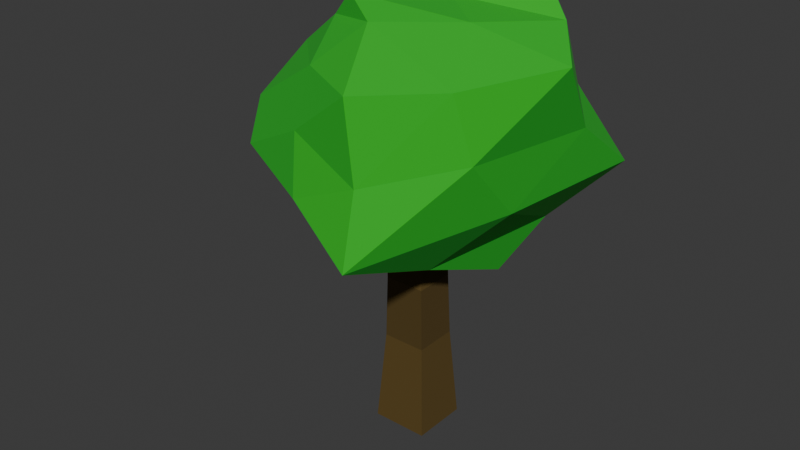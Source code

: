 # Source: Tree1_1.blend  (saved by Blender 4.4.32; exported with 4.5.12 LTS)
import bpy
from mathutils import Matrix  # noqa: F401  (used for matrix-valued properties, if any)

bpy.ops.wm.read_factory_settings(use_empty=True)
scene = bpy.context.scene
scene.name = 'Scene'

# ---- collections
col_collection = bpy.data.collections.new('Collection'); scene.collection.children.link(col_collection)

# ---- materials (node trees are filled in below, after node groups)
mat_material_002 = bpy.data.materials.new('Material.002')
mat_material_002.diffuse_color = (0.0134, 0.4516, 0.01576, 1.0)
mat_material_002.roughness = 1.0
mat_material_001 = bpy.data.materials.new('Material.001')
mat_material_001.diffuse_color = (0.09935, 0.05957, 0.007999, 1.0)
mat_material_001.roughness = 0.5

# ---- material node trees
mat_material_002.use_nodes = True; mat_material_002.node_tree.nodes.clear()
_N = mat_material_002.node_tree.nodes; _L = mat_material_002.node_tree.links
n0 = _N.new('ShaderNodeBsdfPrincipled'); n0.name = 'Principled BSDF'; n0.location = (10, 300)
n0.inputs[0].default_value = (0.0134, 0.4516, 0.01576, 1.0)
n0.inputs[2].default_value = 1.0
n1 = _N.new('ShaderNodeOutputMaterial'); n1.name = 'Material Output'; n1.location = (300, 300)
n2 = _N.new('ShaderNodeNormalMap'); n2.name = 'Normal Map'; n2.location = (-300, -300)
n2.label = 'Normal/Map'
n2.inputs[0].default_value = 0.0
_L.new(n0.outputs[0], n1.inputs[0])
_L.new(n2.outputs[0], n0.inputs[5])
n1.is_active_output = True
mat_material_001.use_nodes = True; mat_material_001.node_tree.nodes.clear()
_N = mat_material_001.node_tree.nodes; _L = mat_material_001.node_tree.links
n0 = _N.new('ShaderNodeBsdfPrincipled'); n0.name = 'Principled BSDF'; n0.location = (10, 300)
n0.inputs[0].default_value = (0.09935, 0.05957, 0.007999, 1.0)
n0.inputs[2].default_value = 0.9197
n1 = _N.new('ShaderNodeOutputMaterial'); n1.name = 'Material Output'; n1.location = (300, 300)
n2 = _N.new('ShaderNodeNormalMap'); n2.name = 'Normal Map'; n2.location = (-300, -300)
n2.label = 'Normal/Map'
n2.inputs[0].default_value = 0.0
_L.new(n0.outputs[0], n1.inputs[0])
_L.new(n2.outputs[0], n0.inputs[5])
n1.is_active_output = True

# ---- world
world_world = bpy.data.worlds.new('World'); scene.world = world_world
world_world.use_nodes = True; world_world.node_tree.nodes.clear()
_N = world_world.node_tree.nodes; _L = world_world.node_tree.links
n0 = _N.new('ShaderNodeOutputWorld'); n0.name = 'World Output'; n0.location = (300, 300)
n1 = _N.new('ShaderNodeBackground'); n1.name = 'Background'; n1.location = (10, 300)
n1.inputs[0].default_value = (0.05088, 0.05088, 0.05088, 1.0)
_L.new(n1.outputs[0], n0.inputs[0])
n0.is_active_output = True
world_world.color = (0.05088, 0.05088, 0.05088)
world_world.sun_shadow_jitter_overblur = 0.0

# ---- meshes
me_icosphere_003 = bpy.data.meshes.new('Icosphere.003')
me_icosphere_003.from_pydata([(0.5037, 0.1426, -1.353), (0.4807, -0.9451, -0.6063), (-0.6088, -0.6207, -0.1949), (-1.03, 0.08091, -0.8363), (-0.5227, 0.6886, -0.663), (0.9549, 0.6485, -0.485), (0.361, -0.8147, 0.6018), (-0.5437, -0.2802, 0.5236), (-0.8226, 0.5215, 0.6291), (0.5739, 0.3491, 1.041), (1.028, 0.0006204, 0.6314), (-0.09998, -0.3666, 1.039), (-0.007825, -0.2651, -0.8144), (0.4648, -0.361, -1.005), (-0.01509, -0.8222, -0.3016), (0.8161, -0.1394, -0.5186), (0.634, 0.3752, -0.9519), (-0.2535, 0.08552, -1.079), (-0.7888, -0.3051, -0.5382), (-0.03385, 0.4284, -1.054), (-0.6686, 0.3083, -0.6845), (0.253, 0.6751, -0.5925), (0.8053, -0.4271, 0.03099), (0.9396, 0.2715, 0.0006977), (-0.07956, -0.7442, 0.1669), (0.4338, -0.8261, -0.0465), (-0.8099, -0.1176, -0.1352), (-0.6623, -0.501, 0.1353), (-0.5626, 0.645, -0.02335), (-0.9439, 0.252, -0.08871), (0.5667, 0.5529, 0.272), (0.002742, 0.6204, 0.07371), (0.7062, -0.4686, 0.5659), (-0.1141, -0.6112, 0.587), (-0.6733, 0.2329, 0.5489), (-0.2621, 0.5509, 0.7251), (0.7864, 0.2448, 0.813), (0.1353, -0.4644, 0.9129), (0.4752, -0.119, 0.8602), (-0.2515, -0.3301, 0.8228), (-0.3909, 0.1244, 0.8698), (0.1316, 0.09814, 0.9057)], [], [(0, 13, 12), (1, 13, 15), (0, 12, 17), (0, 17, 19), (0, 19, 16), (1, 15, 22), (2, 14, 24), (3, 18, 26), (4, 20, 28), (5, 21, 30), (1, 22, 25), (2, 24, 27), (3, 26, 29), (4, 28, 31), (5, 30, 23), (6, 32, 37), (7, 33, 39), (8, 34, 40), (9, 35, 41), (10, 36, 38), (38, 41, 11), (38, 36, 41), (36, 9, 41), (41, 40, 11), (41, 35, 40), (35, 8, 40), (40, 39, 11), (40, 34, 39), (34, 7, 39), (39, 37, 11), (39, 33, 37), (33, 6, 37), (37, 38, 11), (37, 32, 38), (32, 10, 38), (23, 36, 10), (23, 30, 36), (30, 9, 36), (31, 35, 9), (31, 28, 35), (28, 8, 35), (29, 34, 8), (29, 26, 34), (26, 7, 34), (27, 33, 7), (27, 24, 33), (24, 6, 33), (25, 32, 6), (25, 22, 32), (22, 10, 32), (30, 31, 9), (30, 21, 31), (21, 4, 31), (28, 29, 8), (28, 20, 29), (20, 3, 29), (26, 27, 7), (26, 18, 27), (18, 2, 27), (24, 25, 6), (24, 14, 25), (14, 1, 25), (22, 23, 10), (22, 15, 23), (15, 5, 23), (16, 21, 5), (16, 19, 21), (19, 4, 21), (19, 20, 4), (19, 17, 20), (17, 3, 20), (17, 18, 3), (17, 12, 18), (12, 2, 18), (15, 16, 5), (15, 13, 16), (13, 0, 16), (12, 14, 2), (12, 13, 14), (13, 1, 14)])
me_icosphere_003.polygons.foreach_set('use_smooth', [True] * 80)
_k = set([(0, 12), (0, 13), (0, 16), (0, 17), (0, 19), (1, 13), (1, 14), (1, 15), (1, 22), (1, 25), (2, 12), (2, 14), (2, 18), (2, 24), (2, 27), (3, 17), (3, 18), (3, 20), (3, 26), (3, 29), (4, 19), (4, 20), (4, 21), (4, 28), (4, 31), (5, 15), (5, 16), (5, 21), (5, 23), (5, 30), (6, 24), (6, 25), (6, 32), (6, 33), (6, 37), (7, 26), (7, 27), (7, 33), (7, 34), (7, 39), (8, 28), (8, 29), (8, 34), (8, 35), (8, 40), (9, 30), (9, 31), (9, 35), (9, 36), (9, 41), (10, 22), (10, 23), (10, 32), (10, 36), (10, 38), (11, 37), (11, 38), (11, 39), (11, 40), (11, 41), (12, 13), (12, 14), (12, 18), (13, 14), (13, 15), (13, 16), (14, 24), (14, 25), (15, 16), (15, 22), (15, 23), (16, 21), (17, 19), (17, 20), (18, 26), (18, 27), (19, 20), (19, 21), (20, 28), (20, 29), (21, 30), (21, 31), (22, 23), (22, 25), (22, 32), (23, 30), (23, 36), (24, 25), (25, 32), (26, 27), (26, 29), (26, 34), (27, 33), (28, 29), (28, 31), (28, 35), (29, 34), (30, 31), (30, 36), (31, 35), (32, 37), (32, 38), (33, 37), (33, 39), (34, 39), (34, 40), (35, 40), (35, 41), (36, 38), (36, 41), (37, 38), (37, 39), (38, 41), (39, 40), (40, 41)])
me_icosphere_003.attributes.new('sharp_edge', 'BOOLEAN', 'EDGE').data.foreach_set('value', [ (min(e.vertices), max(e.vertices)) in _k for e in me_icosphere_003.edges])
_uv = me_icosphere_003.uv_layers.new(name='UVMap')
_uv.uv.foreach_set('vector', [0.1818, 0.0, 0.2273, 0.07873, 0.1364, 0.07873, 0.2727, 0.1575, 0.3182, 0.07873, 0.3636, 0.1575, 0.9091, 0.0, 0.9545, 0.07873, 0.8636, 0.07873, 0.7273, 0.0, 0.7727, 0.07873, 0.6818, 0.07873, 0.5455, 0.0, 0.5909, 0.07873, 0.5, 0.07873, 0.2727, 0.1575, 0.3636, 0.1575, 0.3182, 0.2362, 0.09091, 0.1575, 0.1818, 0.1575, 0.1364, 0.2362, 0.8182, 0.1575, 0.9091, 0.1575, 0.8636, 0.2362, 0.6364, 0.1575, 0.7273, 0.1575, 0.6818, 0.2362, 0.4545, 0.1575, 0.5455, 0.1575, 0.5, 0.2362, 0.2727, 0.1575, 0.3182, 0.2362, 0.2273, 0.2362, 0.09091, 0.1575, 0.1364, 0.2362, 0.04546, 0.2362, 0.8182, 0.1575, 0.8636, 0.2362, 0.7727, 0.2362, 0.6364, 0.1575, 0.6818, 0.2362, 0.5909, 0.2362, 0.4545, 0.1575, 0.5, 0.2362, 0.4091, 0.2362, 0.1818, 0.3149, 0.2727, 0.3149, 0.2273, 0.3937, 0.0, 0.3149, 0.09091, 0.3149, 0.04546, 0.3937, 0.7273, 0.3149, 0.8182, 0.3149, 0.7727, 0.3937, 0.5455, 0.3149, 0.6364, 0.3149, 0.5909, 0.3937, 0.3636, 0.3149, 0.4545, 0.3149, 0.4091, 0.3937, 0.4091, 0.3937, 0.5, 0.3937, 0.4545, 0.4724, 0.4091, 0.3937, 0.4545, 0.3149, 0.5, 0.3937, 0.4545, 0.3149, 0.5455, 0.3149, 0.5, 0.3937, 0.5909, 0.3937, 0.6818, 0.3937, 0.6364, 0.4724, 0.5909, 0.3937, 0.6364, 0.3149, 0.6818, 0.3937, 0.6364, 0.3149, 0.7273, 0.3149, 0.6818, 0.3937, 0.7727, 0.3937, 0.8636, 0.3937, 0.8182, 0.4724, 0.7727, 0.3937, 0.8182, 0.3149, 0.8636, 0.3937, 0.8182, 0.3149, 0.9091, 0.3149, 0.8636, 0.3937, 0.04546, 0.3937, 0.1364, 0.3937, 0.09091, 0.4724, 0.04546, 0.3937, 0.09091, 0.3149, 0.1364, 0.3937, 0.09091, 0.3149, 0.1818, 0.3149, 0.1364, 0.3937, 0.2273, 0.3937, 0.3182, 0.3937, 0.2727, 0.4724, 0.2273, 0.3937, 0.2727, 0.3149, 0.3182, 0.3937, 0.2727, 0.3149, 0.3636, 0.3149, 0.3182, 0.3937, 0.4091, 0.2362, 0.4545, 0.3149, 0.3636, 0.3149, 0.4091, 0.2362, 0.5, 0.2362, 0.4545, 0.3149, 0.5, 0.2362, 0.5455, 0.3149, 0.4545, 0.3149, 0.5909, 0.2362, 0.6364, 0.3149, 0.5455, 0.3149, 0.5909, 0.2362, 0.6818, 0.2362, 0.6364, 0.3149, 0.6818, 0.2362, 0.7273, 0.3149, 0.6364, 0.3149, 0.7727, 0.2362, 0.8182, 0.3149, 0.7273, 0.3149, 0.7727, 0.2362, 0.8636, 0.2362, 0.8182, 0.3149, 0.8636, 0.2362, 0.9091, 0.3149, 0.8182, 0.3149, 0.04546, 0.2362, 0.09091, 0.3149, 0.0, 0.3149, 0.04546, 0.2362, 0.1364, 0.2362, 0.09091, 0.3149, 0.1364, 0.2362, 0.1818, 0.3149, 0.09091, 0.3149, 0.2273, 0.2362, 0.2727, 0.3149, 0.1818, 0.3149, 0.2273, 0.2362, 0.3182, 0.2362, 0.2727, 0.3149, 0.3182, 0.2362, 0.3636, 0.3149, 0.2727, 0.3149, 0.5, 0.2362, 0.5909, 0.2362, 0.5455, 0.3149, 0.5, 0.2362, 0.5455, 0.1575, 0.5909, 0.2362, 0.5455, 0.1575, 0.6364, 0.1575, 0.5909, 0.2362, 0.6818, 0.2362, 0.7727, 0.2362, 0.7273, 0.3149, 0.6818, 0.2362, 0.7273, 0.1575, 0.7727, 0.2362, 0.7273, 0.1575, 0.8182, 0.1575, 0.7727, 0.2362, 0.8636, 0.2362, 0.9545, 0.2362, 0.9091, 0.3149, 0.8636, 0.2362, 0.9091, 0.1575, 0.9545, 0.2362, 0.9091, 0.1575, 1.0, 0.1575, 0.9545, 0.2362, 0.1364, 0.2362, 0.2273, 0.2362, 0.1818, 0.3149, 0.1364, 0.2362, 0.1818, 0.1575, 0.2273, 0.2362, 0.1818, 0.1575, 0.2727, 0.1575, 0.2273, 0.2362, 0.3182, 0.2362, 0.4091, 0.2362, 0.3636, 0.3149, 0.3182, 0.2362, 0.3636, 0.1575, 0.4091, 0.2362, 0.3636, 0.1575, 0.4545, 0.1575, 0.4091, 0.2362, 0.5, 0.07873, 0.5455, 0.1575, 0.4545, 0.1575, 0.5, 0.07873, 0.5909, 0.07873, 0.5455, 0.1575, 0.5909, 0.07873, 0.6364, 0.1575, 0.5455, 0.1575, 0.6818, 0.07873, 0.7273, 0.1575, 0.6364, 0.1575, 0.6818, 0.07873, 0.7727, 0.07873, 0.7273, 0.1575, 0.7727, 0.07873, 0.8182, 0.1575, 0.7273, 0.1575, 0.8636, 0.07873, 0.9091, 0.1575, 0.8182, 0.1575, 0.8636, 0.07873, 0.9545, 0.07873, 0.9091, 0.1575, 0.9545, 0.07873, 1.0, 0.1575, 0.9091, 0.1575, 0.3636, 0.1575, 0.4091, 0.07873, 0.4545, 0.1575, 0.3636, 0.1575, 0.3182, 0.07873, 0.4091, 0.07873, 0.3182, 0.07873, 0.3636, 0.0, 0.4091, 0.07873, 0.1364, 0.07873, 0.1818, 0.1575, 0.09091, 0.1575, 0.1364, 0.07873, 0.2273, 0.07873, 0.1818, 0.1575, 0.2273, 0.07873, 0.2727, 0.1575, 0.1818, 0.1575])
me_icosphere_003.materials.append(mat_material_002)
me_icosphere_003.update()
me_icosphere_003.normals_split_custom_set([tuple(v) for v in zip(*[iter([-0.4099, -0.4967, -0.765, -0.4099, -0.4967, -0.765, -0.4099, -0.4967, -0.765, 0.8334, -0.2961, -0.4667, 0.8334, -0.2961, -0.4667, 0.8334, -0.2961, -0.4667, -0.2048, -0.6771, -0.7068, -0.205, -0.6772, -0.7067, -0.2155, -0.678, -0.7028, -0.345, 0.2865, -0.8938, -0.345, 0.2865, -0.8938, -0.345, 0.2865, -0.8938, 0.1478, 0.8341, -0.5314, 0.1478, 0.8339, -0.5317, 0.1483, 0.831, -0.5361, 0.916, -0.3626, -0.1718, 0.916, -0.3626, -0.1718, 0.916, -0.3626, -0.1718, -0.3004, -0.9467, 0.1162, -0.3004, -0.9467, 0.1162, -0.3004, -0.9467, 0.1162, -0.8872, -0.4344, 0.1556, -0.8872, -0.4344, 0.1556, -0.8872, -0.4344, 0.1556, -0.9325, 0.3596, -0.03365, -0.9325, 0.3596, -0.03365, -0.9325, 0.3596, -0.03365, 0.0171, 0.9908, 0.1339, 0.0171, 0.9908, 0.1339, 0.0171, 0.9908, 0.1339, 0.6962, -0.688, 0.2047, 0.6962, -0.688, 0.2047, 0.6962, -0.688, 0.2047, -0.384, -0.8862, 0.2592, -0.3853, -0.8865, 0.2564, -0.3845, -0.8883, 0.2511, -0.9158, -0.3555, 0.1869, -0.9158, -0.3555, 0.1869, -0.9158, -0.3555, 0.1869, 0.03133, 0.9971, 0.06986, 0.03133, 0.9971, 0.06986, 0.03133, 0.9971, 0.06986, 0.7224, 0.535, 0.4381, 0.7224, 0.535, 0.4381, 0.7224, 0.535, 0.4381, 0.4756, -0.3927, 0.7871, 0.4756, -0.3927, 0.7871, 0.4756, -0.3927, 0.7871, -0.5839, -0.6699, 0.4586, -0.5839, -0.6699, 0.4586, -0.5839, -0.6699, 0.4586, -0.7254, -0.5054, 0.4674, -0.7254, -0.5054, 0.4674, -0.7254, -0.5054, 0.4674, -0.3339, 0.08411, 0.9389, -0.3339, 0.08411, 0.9389, -0.3339, 0.08411, 0.9389, 0.4156, -0.2416, 0.8769, 0.4156, -0.2416, 0.8769, 0.4156, -0.2416, 0.8769, 0.2285, 0.1606, 0.9602, 0.2285, 0.1606, 0.9602, 0.2285, 0.1606, 0.9602, 0.1378, 0.01075, 0.9904, 0.1378, 0.01075, 0.9904, 0.1378, 0.01075, 0.9904, 0.2551, -0.7664, 0.5896, 0.2551, -0.7664, 0.5896, 0.2551, -0.7664, 0.5896, -0.05055, 0.2977, 0.9533, -0.05055, 0.2977, 0.9533, -0.05055, 0.2977, 0.9533, -0.04791, 0.3338, 0.9414, -0.04791, 0.3338, 0.9414, -0.04791, 0.3338, 0.9414, -0.1758, 0.3634, 0.9149, -0.1758, 0.3634, 0.9149, -0.1758, 0.3634, 0.9149, -0.8039, -0.2997, 0.5137, -0.8039, -0.2997, 0.5137, -0.8039, -0.2997, 0.5137, -0.7647, -0.2939, 0.5735, -0.7647, -0.2939, 0.5735, -0.7647, -0.2939, 0.5735, -0.7165, -0.2137, 0.6641, -0.7165, -0.2137, 0.6641, -0.7165, -0.2137, 0.6641, -0.3443, -0.9352, 0.0834, -0.3443, -0.9352, 0.0834, -0.3443, -0.9352, 0.0834, -0.3833, -0.6963, 0.6069, -0.3833, -0.6963, 0.6069, -0.3833, -0.6963, 0.6069, -0.3339, -0.7371, 0.5875, -0.3339, -0.7371, 0.5875, -0.3339, -0.7371, 0.5875, 0.3792, -0.2367, 0.8945, 0.3792, -0.2367, 0.8945, 0.3792, -0.2367, 0.8945, 0.4839, -0.3541, 0.8003, 0.4839, -0.3541, 0.8003, 0.4839, -0.3541, 0.8003, 0.4234, -0.4033, 0.8112, 0.4234, -0.4033, 0.8112, 0.4234, -0.4033, 0.8112, 0.7602, 0.6287, 0.164, 0.7602, 0.6287, 0.164, 0.7602, 0.6287, 0.164, 0.6624, 0.7342, 0.149, 0.6624, 0.7342, 0.149, 0.6624, 0.7342, 0.149, 0.5963, 0.7773, 0.2004, 0.5963, 0.7773, 0.2004, 0.5963, 0.7773, 0.2004, 0.1691, 0.9704, 0.1724, 0.1691, 0.9704, 0.1724, 0.1691, 0.9704, 0.1724, 0.02332, 0.993, 0.1155, 0.02332, 0.993, 0.1155, 0.02332, 0.993, 0.1155, -0.0783, 0.9848, 0.1553, -0.0783, 0.9848, 0.1553, -0.0783, 0.9848, 0.1553, -0.8002, -0.5044, 0.3245, -0.8002, -0.5044, 0.3245, -0.8002, -0.5044, 0.3245, -0.8634, -0.3577, 0.3557, -0.8634, -0.3577, 0.3557, -0.8634, -0.3577, 0.3557, -0.9181, -0.2471, 0.31, -0.9181, -0.2471, 0.31, -0.9181, -0.2471, 0.31, -0.5648, -0.6313, 0.5314, -0.5648, -0.6313, 0.5314, -0.5648, -0.6313, 0.5314, -0.3845, -0.8883, 0.2511, -0.3853, -0.8865, 0.2564, -0.3848, -0.8886, 0.2497, -0.3853, -0.8865, 0.2564, -0.3878, -0.8875, 0.2491, -0.3848, -0.8886, 0.2497, 0.7099, -0.6983, 0.09199, 0.7099, -0.6983, 0.09199, 0.7099, -0.6983, 0.09199, 0.7217, -0.6876, 0.08046, 0.7217, -0.6876, 0.08046, 0.7217, -0.6876, 0.08046, 0.8133, -0.572, 0.1064, 0.8133, -0.572, 0.1064, 0.8133, -0.572, 0.1064, 0.02574, 0.9663, 0.256, 0.02574, 0.9663, 0.256, 0.02574, 0.9663, 0.256, 0.07954, 0.9906, 0.1112, 0.07954, 0.9906, 0.1112, 0.07954, 0.9906, 0.1112, 0.009509, 0.9963, 0.08536, 0.009509, 0.9963, 0.08536, 0.009509, 0.9963, 0.08536, -0.6979, 0.7013, -0.1453, -0.6979, 0.7013, -0.1453, -0.6979, 0.7013, -0.1453, -0.6748, 0.6957, -0.2461, -0.6748, 0.6957, -0.2461, -0.6748, 0.6957, -0.2461, -0.4837, 0.8636, -0.142, -0.4837, 0.8636, -0.142, -0.4837, 0.8636, -0.142, -0.9306, -0.1126, 0.3483, -0.9306, -0.1126, 0.3483, -0.9306, -0.1126, 0.3483, -0.9491, -0.3015, 0.09057, -0.9491, -0.3015, 0.09057, -0.9491, -0.3015, 0.09057, -0.8813, -0.4717, 0.02832, -0.8813, -0.4717, 0.02832, -0.8813, -0.4717, 0.02832, -0.1576, -0.9875, -0.0003234, -0.1576, -0.9875, -0.0003234, -0.1576, -0.9875, -0.0003234, -0.09421, -0.9841, 0.1508, -0.09421, -0.9841, 0.1508, -0.09421, -0.9841, 0.1508, -0.1203, -0.973, 0.1968, -0.1203, -0.973, 0.1968, -0.1203, -0.973, 0.1968, 0.957, -0.1933, -0.2165, 0.957, -0.1933, -0.2165, 0.957, -0.1933, -0.2165, 0.9782, -0.1915, -0.08098, 0.9782, -0.1915, -0.08098, 0.9782, -0.1915, -0.08098, 0.9806, -0.1684, -0.09979, 0.9806, -0.1684, -0.09979, 0.9806, -0.1684, -0.09979, 0.117, 0.8199, -0.5604, 0.117, 0.8199, -0.5604, 0.117, 0.8199, -0.5604, 0.1483, 0.831, -0.5361, 0.1478, 0.8339, -0.5317, 0.1483, 0.8309, -0.5363, 0.0604, 0.8642, -0.4995, 0.0604, 0.8642, -0.4995, 0.0604, 0.8642, -0.4995, -0.522, 0.2464, -0.8166, -0.522, 0.2464, -0.8166, -0.522, 0.2464, -0.8166, -0.5175, 0.3874, -0.763, -0.5175, 0.3874, -0.763, -0.5175, 0.3874, -0.763, -0.2029, 0.7459, -0.6345, -0.2029, 0.7459, -0.6345, -0.2029, 0.7459, -0.6345, -0.2155, -0.678, -0.7028, -0.2138, -0.6793, -0.7021, -0.2158, -0.6777, -0.7029, -0.2155, -0.678, -0.7028, -0.205, -0.6772, -0.7067, -0.2138, -0.6793, -0.7021, -0.1778, -0.769, -0.614, -0.1778, -0.769, -0.614, -0.1778, -0.769, -0.614, 0.8507, -0.1281, -0.5097, 0.8507, -0.1281, -0.5097, 0.8507, -0.1281, -0.5097, 0.833, -0.1528, -0.5317, 0.833, -0.1528, -0.5317, 0.833, -0.1528, -0.5317, 0.9594, -0.2066, -0.1918, 0.9594, -0.2066, -0.1918, 0.9594, -0.2066, -0.1918, -0.34, -0.6345, -0.6941, -0.34, -0.6345, -0.6941, -0.34, -0.6345, -0.6941, -0.3991, -0.6182, -0.6772, -0.3991, -0.6182, -0.6772, -0.3991, -0.6182, -0.6772, -0.5421, -0.4841, -0.6869, -0.5421, -0.4841, -0.6869, -0.5421, -0.4841, -0.6869])] * 3)])
me_cube_002 = bpy.data.meshes.new('Cube.002')
me_cube_002.from_pydata([(-1.0, -1.0, -1.0), (-0.7705, -0.7705, 9.909), (-1.0, 1.0, -1.0), (-0.7705, 0.7705, 9.909), (1.0, -1.0, -1.0), (0.7705, -0.7705, 9.909), (1.0, 1.0, -1.0), (0.7705, 0.7705, 9.909), (-0.2822, -1.256, 18.65), (-0.2822, 0.1432, 18.65), (1.117, 0.1432, 18.65), (1.117, -1.256, 18.65), (-0.7376, -0.7641, 25.34), (-0.7376, 0.6354, 25.34), (0.6619, 0.6354, 25.34), (0.6619, -0.7641, 25.34)], [], [(0, 1, 3, 2), (2, 3, 7, 6), (6, 7, 5, 4), (4, 5, 1, 0), (2, 6, 4, 0), (7, 3, 9, 10), (11, 10, 14, 15), (5, 7, 10, 11), (3, 1, 8, 9), (1, 5, 11, 8), (14, 13, 12, 15), (9, 8, 12, 13), (8, 11, 15, 12), (10, 9, 13, 14)])
me_cube_002.polygons.foreach_set('use_smooth', [True] * 14)
_k = set([(0, 1), (0, 2), (0, 4), (1, 3), (1, 5), (1, 8), (2, 3), (2, 6), (3, 7), (3, 9), (4, 5), (4, 6), (5, 7), (5, 11), (6, 7), (7, 10), (8, 9), (8, 11), (8, 12), (9, 10), (9, 13), (10, 11), (10, 14), (11, 15), (12, 13), (12, 15), (13, 14), (14, 15)])
me_cube_002.attributes.new('sharp_edge', 'BOOLEAN', 'EDGE').data.foreach_set('value', [ (min(e.vertices), max(e.vertices)) in _k for e in me_cube_002.edges])
_uv = me_cube_002.uv_layers.new(name='UVMap')
_uv.uv.foreach_set('vector', [0.375, 0.0, 0.625, 0.0, 0.625, 0.25, 0.375, 0.25, 0.375, 0.25, 0.625, 0.25, 0.625, 0.5, 0.375, 0.5, 0.375, 0.5, 0.625, 0.5, 0.625, 0.75, 0.375, 0.75, 0.375, 0.75, 0.625, 0.75, 0.625, 1.0, 0.375, 1.0, 0.125, 0.5, 0.375, 0.5, 0.375, 0.75, 0.125, 0.75, 0.625, 0.5, 0.625, 0.25, 0.625, 0.25, 0.625, 0.5, 0.625, 0.75, 0.625, 0.5, 0.625, 0.5, 0.625, 0.75, 0.625, 0.75, 0.625, 0.5, 0.625, 0.5, 0.625, 0.75, 0.625, 0.25, 0.625, 0.0, 0.625, 0.0, 0.625, 0.25, 0.625, 1.0, 0.625, 0.75, 0.625, 0.75, 0.625, 1.0, 0.625, 0.5, 0.875, 0.5, 0.875, 0.75, 0.625, 0.75, 0.625, 0.25, 0.625, 0.0, 0.625, 0.0, 0.625, 0.25, 0.625, 1.0, 0.625, 0.75, 0.625, 0.75, 0.625, 1.0, 0.625, 0.5, 0.625, 0.25, 0.625, 0.25, 0.625, 0.5])
me_cube_002.materials.append(mat_material_001)
me_cube_002.update()
me_cube_002.normals_split_custom_set([tuple(v) for v in zip(*[iter([-0.9998, 0.0, 0.02103, -0.9998, 0.0, 0.02103, -0.9998, 0.0, 0.02103, -0.9998, 0.0, 0.02103, 0.0, 0.9998, 0.02103, 0.0, 0.9998, 0.02103, 0.0, 0.9998, 0.02103, 0.0, 0.9998, 0.02103, 0.9998, 0.0, 0.02103, 0.9998, 0.0, 0.02103, 0.9998, 0.0, 0.02103, 0.9998, 0.0, 0.02103, 0.0, -0.9998, 0.02103, 0.0, -0.9998, 0.02103, 0.0, -0.9998, 0.02103, 0.0, -0.9998, 0.02103, 0.0, 0.0, -1.0, 0.0, 0.0, -1.0, 0.0, 0.0, -1.0, 0.0, 0.0, -1.0, 0.0, 0.9974, 0.07159, 0.0, 0.9974, 0.07159, 0.0, 0.9974, 0.07159, 0.0, 0.9974, 0.07159, 0.9977, 0.0, 0.06796, 0.9977, 0.0, 0.06796, 0.9977, 0.0, 0.06796, 0.9977, 0.0, 0.06796, 0.9992, 0.0, -0.03965, 0.9992, 0.0, -0.03965, 0.9992, 0.0, -0.03965, 0.9992, 0.0, -0.03965, -0.9984, 0.0, 0.05578, -0.9984, 0.0, 0.05578, -0.9984, 0.0, 0.05578, -0.9984, 0.0, 0.05578, 0.0, -0.9985, -0.0555, 0.0, -0.9985, -0.0555, 0.0, -0.9985, -0.0555, 0.0, -0.9985, -0.0555, 0.0, 0.0, 1.0, 0.0, 0.0, 1.0, 0.0, 0.0, 1.0, 0.0, 0.0, 1.0, -0.9977, 0.0, -0.06796, -0.9977, 0.0, -0.06796, -0.9977, 0.0, -0.06796, -0.9977, 0.0, -0.06796, 0.0, -0.9973, 0.07343, 0.0, -0.9973, 0.07343, 0.0, -0.9973, 0.07343, 0.0, -0.9973, 0.07343, 0.0, 0.9973, -0.07343, 0.0, 0.9973, -0.07343, 0.0, 0.9973, -0.07343, 0.0, 0.9973, -0.07343])] * 3)])

# ---- objects
ob_icosphere_003 = bpy.data.objects.new('Icosphere.003', me_icosphere_003)
ob_cube_001 = bpy.data.objects.new('Cube.001', me_cube_002)

# ---- transforms, parenting, visibility, modifiers, constraints
ob_icosphere_003.parent = ob_cube_001
ob_icosphere_003.location = (-0.03783, -0.06437, 37.26)
ob_icosphere_003.scale = (5.209, 6.63, 12.77)
ob_icosphere_003.color = (0.8, 0.8, 0.8, 1.0)
ob_cube_001.location = (0.0, 0.0, 0.0)
ob_cube_001.rotation_euler = (-1.629e-07, 0.0, 0.0)
ob_cube_001.scale = (0.3725, 0.3725, 0.1126)
ob_cube_001.color = (0.8, 0.8, 0.8, 1.0)

# ---- collection membership
col_collection.objects.link(ob_icosphere_003)
col_collection.objects.link(ob_cube_001)

# ---- scene / render settings (as saved in the file)
scene.frame_start = 1; scene.frame_end = 250; scene.frame_set(1)
scene.render.engine = 'BLENDER_EEVEE_NEXT'
bpy.context.view_layer.update()

# ---- added for rendering (the .blend has no active camera and no usable light): camera, sun
cam_auto = bpy.data.cameras.new('AutoCamera')
cam_auto.lens = 50.0
cam_auto.sensor_width = 36.0
cam_auto.clip_end = 1000.0
ob_auto_camera = bpy.data.objects.new('AutoCamera', cam_auto)
scene.collection.objects.link(ob_auto_camera)
ob_auto_camera.location = (7.49292, -9.3521, 8.79567)
ob_auto_camera.rotation_euler = (1.09748, -7.21219e-08, 0.694738)
scene.camera = ob_auto_camera
light_auto_sun = bpy.data.lights.new('AutoSun', 'SUN')
light_auto_sun.energy = 3.0
light_auto_sun.angle = 0.0523599
ob_auto_sun = bpy.data.objects.new('AutoSun', light_auto_sun)
scene.collection.objects.link(ob_auto_sun)
ob_auto_sun.rotation_euler = (0.872665, 0.174533, 0.523599)
bpy.context.view_layer.update()
